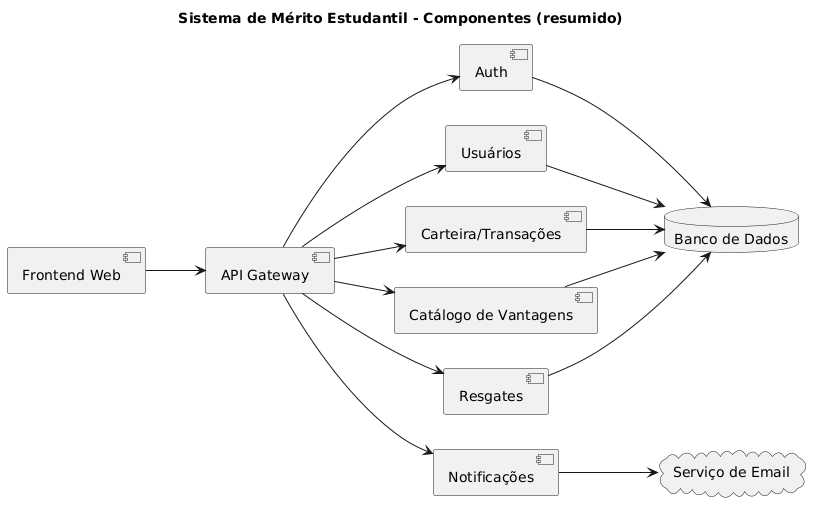

The diagram above was rendered by PlantUML. Its source (embedded in the PNG):
@startuml
title Sistema de Mérito Estudantil - Componentes (resumido)
skinparam style strictuml
skinparam shadowing false
left to right direction

[Frontend Web] as FE
[API Gateway] as API

component "Auth" as AUTH
component "Usuários" as USERS
component "Carteira/Transações" as WALLET
component "Catálogo de Vantagens" as CATALOG
component "Resgates" as REDEEM
component "Notificações" as NOTIF

database "Banco de Dados" as DB
cloud "Serviço de Email" as EMAIL

FE --> API
API --> AUTH
API --> USERS
API --> WALLET
API --> CATALOG
API --> REDEEM
API --> NOTIF

AUTH --> DB
USERS --> DB
WALLET --> DB
CATALOG --> DB
REDEEM --> DB

NOTIF --> EMAIL
@enduml